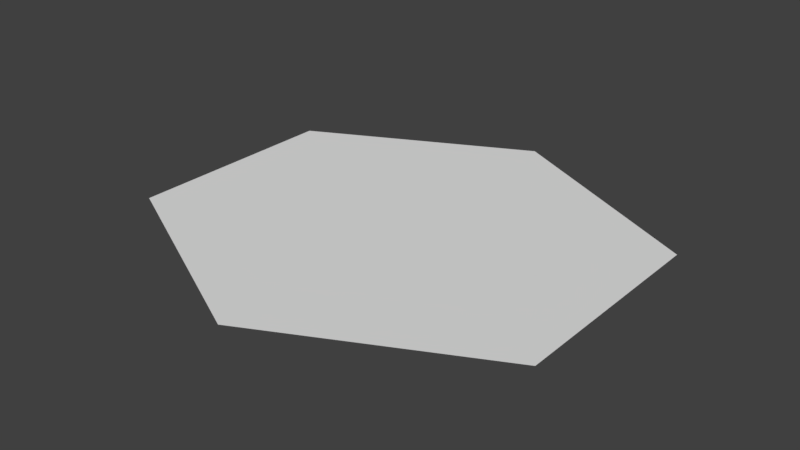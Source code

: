# Source: HexagonFloor.blend  (saved by Blender 2.78.0; exported with 4.5.12 LTS)
import bpy
from mathutils import Matrix  # noqa: F401  (used for matrix-valued properties, if any)

bpy.ops.wm.read_factory_settings(use_empty=True)
scene = bpy.context.scene
scene.name = 'Scene'

# ---- collections
col_collection_1 = bpy.data.collections.new('Collection 1'); scene.collection.children.link(col_collection_1)

# ---- world
world_world = bpy.data.worlds.new('World'); scene.world = world_world
world_world.color = (0.05088, 0.05088, 0.05088)
world_world.use_sun_shadow = False
world_world.sun_shadow_jitter_overblur = 0.0
world_world.cycles.sampling_method = 'MANUAL'

# ---- meshes
me_plane = bpy.data.meshes.new('Plane')
me_plane.from_pydata([(0.0, -1.0, 0.0), (1.0, -0.5, 0.0), (-1.0, -0.5, 0.0), (0.0, 1.0, 0.0), (1.0, 0.5, 0.0), (-1.0, 0.5, 0.0)], [], [(0, 1, 4, 3, 5, 2)])
me_plane.polygons.foreach_set('use_smooth', [True] * 1)
_uv = me_plane.uv_layers.new(name='UVMap')
_uv.uv.foreach_set('vector', [0.5, 9.998e-05, 0.9999, 0.25, 0.9999, 0.75, 0.5, 0.9999, 9.998e-05, 0.75, 9.998e-05, 0.25])
me_plane.use_remesh_preserve_volume = False
me_plane.use_remesh_preserve_attributes = False
me_plane.use_mirror_vertex_groups = False
me_plane.update()
me_plane.normals_split_custom_set([tuple(v) for v in zip(*[iter([0.0, 0.0, 1.0, 0.0, 0.0, 1.0, 0.0, 0.0, 1.0, 0.0, 0.0, 1.0, 0.0, 0.0, 1.0, 0.0, 0.0, 1.0])] * 3)])

# ---- objects
ob_plane = bpy.data.objects.new('Plane', me_plane)

# ---- transforms, parenting, visibility, modifiers, constraints
ob_plane.location = (0.0, 0.0, 0.0)
ob_plane.rotation_euler = (-1.629e-07, 0.0, 0.0)
ob_plane.color = (0.8, 0.8, 0.8, 1.0)
ob_plane.lineart.crease_threshold = 0.0

# ---- collection membership
col_collection_1.objects.link(ob_plane)

# ---- scene / render settings (as saved in the file)
scene.frame_start = 1; scene.frame_end = 250; scene.frame_set(1)
scene.render.engine = 'BLENDER_EEVEE_NEXT'
scene.render.resolution_percentage = 50
scene.render.dither_intensity = 0.0
scene.cycles.use_denoising = False
scene.cycles.samples = 128
scene.cycles.sampling_pattern = 'TABULATED_SOBOL'
scene.cycles.light_sampling_threshold = 0.0
scene.cycles.use_adaptive_sampling = False
scene.cycles.use_light_tree = False
scene.cycles.blur_glossy = 0.0
scene.cycles.sample_clamp_indirect = 0.0
scene.view_settings.view_transform = 'Standard'
bpy.context.view_layer.update()

# ---- added for rendering (the .blend has no active camera and no usable light): camera, sun
cam_auto = bpy.data.cameras.new('AutoCamera')
cam_auto.lens = 50.0
cam_auto.sensor_width = 36.0
cam_auto.clip_end = 1000.0
ob_auto_camera = bpy.data.objects.new('AutoCamera', cam_auto)
scene.collection.objects.link(ob_auto_camera)
ob_auto_camera.location = (2.61693, -3.14032, 2.09354)
ob_auto_camera.rotation_euler = (1.09748, -7.21219e-08, 0.694738)
scene.camera = ob_auto_camera
light_auto_sun = bpy.data.lights.new('AutoSun', 'SUN')
light_auto_sun.energy = 3.0
light_auto_sun.angle = 0.0523599
ob_auto_sun = bpy.data.objects.new('AutoSun', light_auto_sun)
scene.collection.objects.link(ob_auto_sun)
ob_auto_sun.rotation_euler = (0.872665, 0.174533, 0.523599)
bpy.context.view_layer.update()
